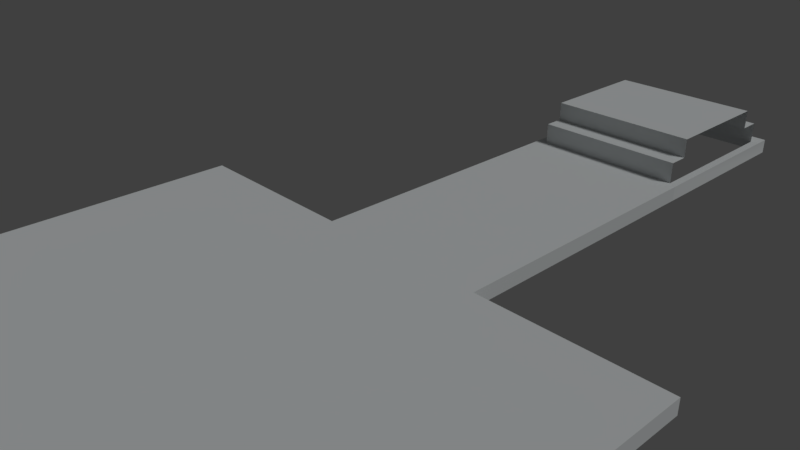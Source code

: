 # Source: Solya.blend  (saved by Blender 2.78.0; exported with 4.5.12 LTS)
import bpy
from mathutils import Matrix  # noqa: F401  (used for matrix-valued properties, if any)

bpy.ops.wm.read_factory_settings(use_empty=True)
scene = bpy.context.scene
scene.name = 'Scene'

# ---- collections
col_collection_1 = bpy.data.collections.new('Collection 1'); scene.collection.children.link(col_collection_1)

# ---- materials (node trees are filled in below, after node groups)
mat_02___default = bpy.data.materials.new('02 - Default')
mat_02___default.alpha_threshold = 0.0
mat_02___default.use_transparent_shadow = False
mat_02___default.diffuse_color = (0.7294, 0.7608, 0.7686, 1.0)
mat_02___default.specular_color = (0.9, 0.9, 0.9)
mat_02___default.roughness = 0.5
mat_02___default.specular_intensity = 0.0

# ---- material node trees

# ---- world
world_world = bpy.data.worlds.new('World'); scene.world = world_world
world_world.color = (0.05088, 0.05088, 0.05088)
world_world.use_sun_shadow = False
world_world.sun_shadow_jitter_overblur = 0.0
world_world.cycles.sampling_method = 'MANUAL'

# ---- cameras
cam_camera = bpy.data.cameras.new('Camera')
cam_camera.clip_end = 100.0
cam_camera.lens = 35.0
cam_camera.sensor_width = 32.0
cam_camera.sensor_height = 18.0
cam_camera.ortho_scale = 7.314
cam_camera.dof.focus_distance = 0.0
cam_camera.dof.aperture_fstop = 128.0

# ---- lights
light_lamp = bpy.data.lights.new('Lamp', 'SUN')
light_lamp.transmission_factor = 0.0
light_lamp.cutoff_distance = 30.0
light_lamp.angle = 0.1993
light_lamp.energy = 1.0
light_lamp.shadow_buffer_clip_start = 1.001
light_lamp.shadow_soft_size = 0.1
light_lamp.shadow_cascade_max_distance = 1000.0

# ---- meshes
me_untitled = bpy.data.meshes.new('Untitled')
me_untitled.from_pydata([(-47.95, -144.8, -197.3), (48.14, -144.8, -197.3), (-47.95, -144.8, -300.9), (48.14, -144.8, -300.9), (-47.95, -131.5, -197.3), (48.14, -131.5, -197.3), (48.14, -131.5, -210.2), (48.14, -131.5, -287.3), (48.14, -131.5, -300.9), (-47.95, -131.5, -300.9), (-47.95, -131.5, -287.3), (-47.95, -131.5, -210.2), (-47.95, -119.3, -210.2), (48.14, -119.3, -210.2), (48.14, -119.3, -287.3), (-47.95, -119.3, -287.3), (-54.14, -154.0, -194.2), (-54.14, -144.8, -194.2), (-54.14, -144.8, -197.3), (-54.14, -144.8, -300.9), (-54.14, -144.8, -311.3), (-54.14, -154.0, -311.3), (53.26, -154.0, -311.3), (53.26, -144.8, -311.3), (53.26, -144.8, -300.9), (53.26, -144.8, -197.3), (53.26, -154.0, -194.2), (53.26, -144.8, -194.2), (-166.5, -154.0, 123.4), (165.6, -154.0, 123.4), (-166.5, -154.0, -11.43), (165.6, -154.0, -11.43), (-166.5, -144.8, 123.4), (165.6, -144.8, 123.4), (-166.5, -144.8, -11.43), (165.6, -144.8, -11.43), (-166.5, -154.0, 154.8), (-166.5, -154.0, 179.8), (-163.3, -154.0, 204.4), (-156.6, -154.0, 228.1), (-145.7, -154.0, 250.4), (-130.8, -154.0, 270.9), (-112.2, -154.0, 289.1), (-90.14, -154.0, 304.5), (-65.48, -154.0, 316.4), (-39.41, -154.0, 324.2), (-12.51, -154.0, 328.1), (14.67, -154.0, 328.0), (41.54, -154.0, 324.0), (67.53, -154.0, 315.9), (92.08, -154.0, 303.8), (114.0, -154.0, 288.3), (132.5, -154.0, 269.9), (147.1, -154.0, 249.3), (157.9, -154.0, 226.9), (164.4, -154.0, 203.2), (165.6, -154.0, 178.6), (165.6, -154.0, 153.6), (165.6, -144.8, 178.6), (165.6, -144.8, 153.6), (-166.5, -144.8, 154.8), (-166.5, -144.8, 179.8), (-163.3, -144.8, 204.4), (-156.6, -144.8, 228.1), (-145.7, -144.8, 250.4), (-130.8, -144.8, 270.9), (-112.2, -144.8, 289.1), (-90.14, -144.8, 304.5), (-65.48, -144.8, 316.4), (-39.41, -144.8, 324.2), (-12.51, -144.8, 328.1), (14.67, -144.8, 328.0), (41.54, -144.8, 324.0), (67.53, -144.8, 315.9), (92.08, -144.8, 303.8), (114.0, -144.8, 288.3), (132.5, -144.8, 269.9), (147.1, -144.8, 249.3), (157.9, -144.8, 226.9), (164.4, -144.8, 203.2), (53.46, -144.8, -11.43), (53.46, -154.0, -11.43), (-54.19, -144.8, -11.36), (-54.19, -154.0, -11.36)], [], [(27, 25, 1), (27, 1, 0), (27, 0, 18), (27, 18, 17), (4, 5, 6), (6, 11, 4), (12, 13, 14), (14, 15, 12), (10, 7, 8), (8, 9, 10), (24, 23, 20), (20, 19, 2), (20, 2, 3), (24, 20, 3), (25, 27, 26), (25, 26, 22), (22, 23, 24), (25, 22, 24), (23, 22, 21), (21, 20, 23), (19, 20, 21), (19, 21, 16), (16, 17, 18), (19, 16, 18), (0, 1, 5), (5, 4, 0), (3, 2, 9), (9, 8, 3), (11, 6, 13), (13, 12, 11), (7, 10, 15), (15, 14, 7), (81, 26, 27), (27, 80, 81), (16, 83, 82), (82, 17, 16), (29, 31, 35), (35, 33, 29), (82, 83, 30), (30, 34, 82), (30, 28, 32), (32, 34, 30), (56, 57, 59), (59, 58, 56), (36, 37, 61), (61, 60, 36), (37, 38, 62), (62, 61, 37), (38, 39, 63), (63, 62, 38), (39, 40, 64), (64, 63, 39), (40, 41, 65), (65, 64, 40), (41, 42, 66), (66, 65, 41), (42, 43, 67), (67, 66, 42), (43, 44, 68), (68, 67, 43), (44, 45, 69), (69, 68, 44), (45, 46, 70), (70, 69, 45), (46, 47, 71), (71, 70, 46), (47, 48, 72), (72, 71, 47), (48, 49, 73), (73, 72, 48), (49, 50, 74), (74, 73, 49), (50, 51, 75), (75, 74, 50), (51, 52, 76), (76, 75, 51), (52, 53, 77), (77, 76, 52), (53, 54, 78), (78, 77, 53), (54, 55, 79), (79, 78, 54), (55, 56, 58), (58, 79, 55), (60, 32, 28), (28, 36, 60), (59, 57, 29), (29, 33, 59), (0, 2, 19), (19, 18, 0), (3, 1, 25), (25, 24, 3), (35, 31, 81), (81, 80, 35), (82, 34, 32), (82, 32, 60), (60, 61, 62), (62, 63, 64), (60, 62, 64), (64, 65, 66), (66, 67, 68), (64, 66, 68), (60, 64, 68), (68, 69, 70), (70, 71, 72), (68, 70, 72), (72, 73, 74), (74, 75, 76), (72, 74, 76), (68, 72, 76), (60, 68, 76), (76, 77, 78), (78, 79, 58), (76, 78, 58), (76, 58, 59), (60, 76, 59), (59, 33, 35), (59, 35, 80), (60, 59, 80), (82, 60, 80), (17, 82, 80), (17, 80, 27)])
me_untitled.polygons.foreach_set('use_smooth', [True] * 122)
_k = set([(0, 1), (0, 5), (1, 25), (2, 3), (2, 19), (3, 9), (4, 5), (4, 6), (6, 11), (7, 10), (7, 15), (8, 9), (8, 10), (11, 13), (12, 13), (12, 14), (14, 15), (17, 18), (17, 82), (18, 19), (19, 20), (20, 21), (20, 23), (21, 23), (22, 23), (22, 25), (23, 24), (24, 25), (25, 27), (26, 27), (27, 80), (28, 32), (29, 33), (29, 59), (30, 34), (30, 82), (31, 35), (32, 34), (32, 60), (33, 59), (34, 82), (35, 59), (35, 80), (35, 81), (36, 60), (37, 61), (38, 62), (39, 63), (40, 64), (41, 65), (42, 66), (43, 67), (44, 68), (45, 69), (46, 70), (47, 71), (48, 72), (49, 73), (50, 74), (51, 75), (52, 76), (53, 77), (54, 78), (55, 79), (56, 58), (57, 59), (58, 59), (58, 79), (60, 61), (61, 62), (62, 63), (63, 64), (64, 65), (65, 66), (66, 67), (67, 68), (68, 69), (69, 70), (70, 71), (71, 72), (72, 73), (73, 74), (74, 75), (75, 76), (76, 77), (77, 78), (78, 79), (80, 81), (82, 83)])
me_untitled.attributes.new('sharp_edge', 'BOOLEAN', 'EDGE').data.foreach_set('value', [ (min(e.vertices), max(e.vertices)) in _k for e in me_untitled.edges])
_uv = me_untitled.uv_layers.new(name='UVChannel_1')
_uv.uv.foreach_set('vector', [0.2696, 0.1832, 0.2696, 0.1783, 0.2819, 0.1783, 0.2696, 0.1832, 0.2819, 0.1783, 0.5125, 0.1783, 0.2696, 0.1832, 0.5125, 0.1783, 0.5231, 0.1783, 0.2696, 0.1832, 0.5231, 0.1783, 0.5231, 0.1832, 0.9356, 0.4508, 0.9356, 0.3005, 0.9666, 0.3005, 0.9666, 0.3005, 0.9666, 0.4508, 0.9356, 0.4508, 0.7927, 0.1503, 0.7927, 0.0, 0.9777, 1.014e-07, 0.9777, 1.014e-07, 0.9777, 0.1503, 0.7927, 0.1503, 0.9038, 0.3005, 0.9038, 0.1503, 0.9363, 0.1503, 0.9363, 0.1503, 0.9363, 0.3005, 0.9038, 0.3005, 0.2696, 0.01641, 0.2696, 4.772e-08, 0.5231, 0.0, 0.5231, 0.0, 0.5231, 0.01641, 0.5125, 0.01641, 0.5231, 0.0, 0.5125, 0.01641, 0.2819, 0.01641, 0.2696, 0.01641, 0.5231, 0.0, 0.2819, 0.01641, 0.8593, 0.4385, 0.8594, 0.4336, 0.8816, 0.4336, 0.8593, 0.4385, 0.8816, 0.4336, 0.8816, 0.6153, 0.8816, 0.6153, 0.8593, 0.6153, 0.8593, 0.599, 0.8593, 0.4385, 0.8816, 0.6153, 0.8593, 0.599, 0.9777, 0.0, 1.0, 5.965e-09, 1.0, 0.1652, 1.0, 0.1652, 0.9778, 0.1652, 0.9777, 0.0, 0.8371, 0.1666, 0.8371, 0.1503, 0.8593, 0.1503, 0.8371, 0.1666, 0.8593, 0.1503, 0.8593, 0.3328, 0.8593, 0.3328, 0.8371, 0.3328, 0.8371, 0.3279, 0.8371, 0.1666, 0.8593, 0.3328, 0.8371, 0.3279, 0.9356, 0.4508, 0.9356, 0.6011, 0.9038, 0.6011, 0.9038, 0.6011, 0.9038, 0.4508, 0.9356, 0.4508, 0.9038, 0.4508, 0.9038, 0.3005, 0.9356, 0.3005, 0.9356, 0.3005, 0.9356, 0.4508, 0.9038, 0.4508, 0.9657, 0.1503, 0.9657, 0.3005, 0.9363, 0.3005, 0.9363, 0.3005, 0.9363, 0.1503, 0.9657, 0.1503, 0.9356, 0.6011, 0.9356, 0.4508, 0.965, 0.4508, 0.965, 0.4508, 0.965, 0.6011, 0.9356, 0.6011, 0.8816, 0.1503, 0.8816, 0.4336, 0.8594, 0.4336, 0.8594, 0.4336, 0.8594, 0.1503, 0.8816, 0.1503, 0.8593, 0.3328, 0.8593, 0.6176, 0.8371, 0.6176, 0.8371, 0.6176, 0.8371, 0.3328, 0.8593, 0.3328, 0.8149, 0.3593, 0.8149, 0.1503, 0.8371, 0.1503, 0.8371, 0.1503, 0.8371, 0.3593, 0.8149, 0.3593, 0.965, 0.4508, 0.9872, 0.4508, 0.9872, 0.6263, 0.9872, 0.6263, 0.965, 0.6263, 0.965, 0.4508, 0.8149, 0.1503, 0.8149, 0.3603, 0.7927, 0.3603, 0.7927, 0.3603, 0.7927, 0.1503, 0.8149, 0.1503, 0.8149, 0.4449, 0.8149, 0.4061, 0.8371, 0.4061, 0.8371, 0.4061, 0.8371, 0.4449, 0.8149, 0.4449, 0.8149, 0.4092, 0.8149, 0.4481, 0.7927, 0.4481, 0.7927, 0.4481, 0.7927, 0.4092, 0.8149, 0.4092, 0.8149, 0.4481, 0.8149, 0.4866, 0.7927, 0.4866, 0.7927, 0.4866, 0.7927, 0.4481, 0.8149, 0.4481, 0.8149, 0.4866, 0.8149, 0.5245, 0.7927, 0.5245, 0.7927, 0.5245, 0.7927, 0.4866, 0.8149, 0.4866, 0.8149, 0.5245, 0.8149, 0.5607, 0.7927, 0.5607, 0.7927, 0.5607, 0.7927, 0.5245, 0.8149, 0.5245, 0.8149, 0.5607, 0.8149, 0.5947, 0.7927, 0.5947, 0.7927, 0.5947, 0.7927, 0.5607, 0.8149, 0.5607, 0.8149, 0.5947, 0.8149, 0.6255, 0.7927, 0.6255, 0.7927, 0.6255, 0.7927, 0.5947, 0.8149, 0.5947, 0.8816, 0.5041, 0.8816, 0.4696, 0.9038, 0.4696, 0.9038, 0.4696, 0.9038, 0.5041, 0.8816, 0.5041, 0.8816, 0.4696, 0.8816, 0.4311, 0.9038, 0.4311, 0.9038, 0.4311, 0.9038, 0.4696, 0.8816, 0.4696, 0.8816, 0.4311, 0.8816, 0.3904, 0.9038, 0.3904, 0.9038, 0.3904, 0.9038, 0.4311, 0.8816, 0.4311, 0.8816, 0.3904, 0.8816, 0.3483, 0.9038, 0.3483, 0.9038, 0.3483, 0.9038, 0.3904, 0.8816, 0.3904, 0.8816, 0.3483, 0.8816, 0.3058, 0.9038, 0.3058, 0.9038, 0.3058, 0.9038, 0.3483, 0.8816, 0.3483, 0.8816, 0.3058, 0.8816, 0.2638, 0.9038, 0.2638, 0.9038, 0.2638, 0.9038, 0.3058, 0.8816, 0.3058, 0.8816, 0.2638, 0.8816, 0.2231, 0.9038, 0.2231, 0.9038, 0.2231, 0.9038, 0.2638, 0.8816, 0.2638, 0.8816, 0.2231, 0.8816, 0.1847, 0.9038, 0.1847, 0.9038, 0.1847, 0.9038, 0.2231, 0.8816, 0.2231, 0.8816, 0.1847, 0.8816, 0.1503, 0.9038, 0.1503, 0.9038, 0.1503, 0.9038, 0.1847, 0.8816, 0.1847, 0.8149, 0.6254, 0.8149, 0.5933, 0.8371, 0.5933, 0.8371, 0.5933, 0.8371, 0.6254, 0.8149, 0.6254, 0.8149, 0.5933, 0.8149, 0.5584, 0.8371, 0.5584, 0.8371, 0.5584, 0.8371, 0.5933, 0.8149, 0.5933, 0.8149, 0.5584, 0.8149, 0.5215, 0.8371, 0.5215, 0.8371, 0.5215, 0.8371, 0.5584, 0.8149, 0.5584, 0.8149, 0.5215, 0.8149, 0.4833, 0.8371, 0.4833, 0.8371, 0.4833, 0.8371, 0.5215, 0.8149, 0.5215, 0.8149, 0.4833, 0.8149, 0.4449, 0.8371, 0.4449, 0.8371, 0.4449, 0.8371, 0.4833, 0.8149, 0.4833, 0.7927, 0.4092, 0.7927, 0.3603, 0.8149, 0.3603, 0.8149, 0.3603, 0.8149, 0.4092, 0.7927, 0.4092, 0.8371, 0.4061, 0.8149, 0.4061, 0.8149, 0.3593, 0.8149, 0.3593, 0.8371, 0.3593, 0.8371, 0.4061, 0.5125, 0.1783, 0.5125, 0.01641, 0.5231, 0.01641, 0.5231, 0.01641, 0.5231, 0.1783, 0.5125, 0.1783, 0.2819, 0.01641, 0.2819, 0.1783, 0.2696, 0.1783, 0.2696, 0.1783, 0.2696, 0.01641, 0.2819, 0.01641, 0.9888, 0.4508, 0.9666, 0.4508, 0.9666, 0.2755, 0.9666, 0.2755, 0.9888, 0.2755, 0.9888, 0.4508, 0.5232, 0.4691, 0.7927, 0.469, 0.7927, 0.6798, 0.5232, 0.4691, 0.7927, 0.6798, 0.7927, 0.7289, 0.7927, 0.7289, 0.7927, 0.768, 0.7894, 0.8064, 0.7894, 0.8064, 0.7732, 0.8435, 0.747, 0.8784, 0.7927, 0.7289, 0.7894, 0.8064, 0.747, 0.8784, 0.747, 0.8784, 0.7114, 0.9105, 0.6668, 0.9389, 0.6668, 0.9389, 0.6137, 0.963, 0.5546, 0.9816, 0.747, 0.8784, 0.6668, 0.9389, 0.5546, 0.9816, 0.7927, 0.7289, 0.747, 0.8784, 0.5546, 0.9816, 0.5546, 0.9816, 0.492, 0.9939, 0.4274, 1.0, 0.4274, 1.0, 0.3622, 0.9998, 0.2977, 0.9935, 0.5546, 0.9816, 0.4274, 1.0, 0.2977, 0.9935, 0.2977, 0.9935, 0.2353, 0.9808, 0.1764, 0.962, 0.1764, 0.962, 0.1237, 0.9376, 0.07946, 0.909, 0.2977, 0.9935, 0.1764, 0.962, 0.07946, 0.909, 0.5546, 0.9816, 0.2977, 0.9935, 0.07946, 0.909, 0.7927, 0.7289, 0.5546, 0.9816, 0.07946, 0.909, 0.07946, 0.909, 0.04422, 0.8768, 0.01852, 0.8417, 0.01852, 0.8417, 0.002894, 0.8046, 0.0, 0.7661, 0.07946, 0.909, 0.01852, 0.8417, 0.0, 0.7661, 0.07946, 0.909, 0.0, 0.7661, 0.0, 0.727, 0.7927, 0.7289, 0.07946, 0.909, 0.0, 0.727, 0.8371, 0.4061, 0.8371, 0.3593, 0.8371, 0.1503, 0.0, 0.727, 0.0, 0.469, 0.2691, 0.469, 0.7927, 0.7289, 0.0, 0.727, 0.2691, 0.469, 0.5232, 0.4691, 0.7927, 0.7289, 0.2691, 0.469, 0.5231, 0.1832, 0.5232, 0.4691, 0.2691, 0.469, 0.5231, 0.1832, 0.2691, 0.469, 0.2696, 0.1832])
me_untitled.materials.append(mat_02___default)
me_untitled.use_remesh_preserve_volume = False
me_untitled.use_remesh_preserve_attributes = False
me_untitled.use_mirror_vertex_groups = False
me_untitled.update()
me_untitled.normals_split_custom_set([tuple(v) for v in zip(*[iter([-0.005138, 1.0, 0.001127, -0.005393, 1.0, 0.001322, -4.655e-06, 1.0, -1.436e-05, -0.005138, 1.0, 0.001127, -4.655e-06, 1.0, -1.436e-05, 1.061e-07, 1.0, -0.0001097, -0.005138, 1.0, 0.001127, 1.061e-07, 1.0, -0.0001097, -6.435e-05, 1.0, -4.187e-05, -0.005138, 1.0, 0.001127, -6.435e-05, 1.0, -4.187e-05, -0.0001089, 1.0, 2.547e-05, 0.0, 1.0, 0.0, 0.0, 1.0, 0.0, 0.0, 1.0, 0.0, 0.0, 1.0, 0.0, 0.0, 1.0, 0.0, 0.0, 1.0, 0.0, 0.0, 1.0, 0.0, 0.0, 1.0, 0.0, 0.0, 1.0, 0.0, 0.0, 1.0, 0.0, 0.0, 1.0, 0.0, 0.0, 1.0, 0.0, 0.0, 1.0, 0.0, 0.0, 1.0, 0.0, 0.0, 1.0, 0.0, 0.0, 1.0, -1.501e-06, 0.0, 1.0, -1.501e-06, 0.0, 1.0, -1.501e-06, -0.005341, 1.0, 1.439e-05, -0.005391, 1.0, 0.0, -3.402e-05, 1.0, 0.000165, -3.402e-05, 1.0, 0.000165, -2.465e-06, 1.0, 0.0, -8.141e-07, 1.0, 0.0, -3.402e-05, 1.0, 0.000165, -8.141e-07, 1.0, 0.0, -0.002684, 1.0, 0.0005115, -0.005341, 1.0, 1.439e-05, -3.402e-05, 1.0, 0.000165, -0.002684, 1.0, 0.0005115, 0.9731, 1.462e-05, -0.2303, 0.9731, 3.03e-06, -0.2303, 0.9731, 6.925e-07, -0.2303, 0.9731, 1.462e-05, -0.2303, 0.9731, 6.925e-07, -0.2303, 0.9957, 0.08751, -0.03151, 0.9957, 0.08751, -0.03152, 0.9999, 0.0, 0.01069, 0.9998, -3.723e-07, 0.02095, 0.9731, -5.72e-06, -0.2303, 0.9957, 0.08751, -0.03152, 0.9998, -3.723e-07, 0.02095, 0.0, 0.0, -1.0, 0.0, 0.0, -1.0, 0.0, 0.0, -1.0, 6.333e-08, 0.0, -1.0, 6.333e-08, 0.0, -1.0, 6.333e-08, 0.0, -1.0, -1.0, -4.385e-09, 0.0, -1.0, 0.0, 0.0, -1.0, 0.0, 0.0, -1.0, -4.385e-09, 0.0, -1.0, 0.0, 0.0, -1.0, -4.009e-08, -0.000124, -1.0, -4.009e-08, -0.000124, -1.0, 0.0, -0.000124, -1.0, -9.619e-08, 0.0, -1.0, -4.385e-09, 0.0, -1.0, -4.009e-08, -0.000124, -1.0, -9.619e-08, 0.0, 0.0, 0.0, 1.0, 0.0, 0.0, 1.0, 0.0, 0.0, 1.0, 0.0, 0.0, 1.0, 0.0, 0.0, 1.0, 0.0, 0.0, 1.0, 0.0, -2.302e-06, -1.0, 0.0, -2.302e-06, -1.0, 0.0, -2.302e-06, -1.0, 0.0, -2.302e-06, -1.0, 0.0, -2.302e-06, -1.0, 0.0, -2.302e-06, -1.0, 0.0, 0.0, 1.0, 0.0, 0.0, 1.0, 0.0, 0.0, 1.0, 0.0, 0.0, 1.0, 0.0, 0.0, 1.0, 0.0, 0.0, 1.0, 0.0, 0.0, -1.0, 0.0, 0.0, -1.0, 0.0, 0.0, -1.0, 0.0, 0.0, -1.0, 0.0, 0.0, -1.0, 0.0, 0.0, -1.0, 1.0, 6.049e-08, 1.619e-05, 1.0, -5.029e-11, 6.409e-05, 1.0, -4.76e-08, 1.615e-05, 1.0, -4.76e-08, 1.615e-05, 1.0, 1.568e-08, -3.174e-05, 1.0, 6.049e-08, 1.619e-05, -1.0, -4.009e-08, -0.000124, -1.0, -4.22e-07, 8.746e-05, -1.0, -3.949e-07, 8.746e-05, -1.0, -3.949e-07, 8.746e-05, -1.0, 0.0, -0.000124, -1.0, -4.009e-08, -0.000124, 1.0, 2.208e-08, 0.0, 1.0, 5.062e-07, 0.0, 1.0, 4.841e-07, 0.0, 1.0, 4.841e-07, 0.0, 1.0, 0.0, 0.0, 1.0, 2.208e-08, 0.0, 0.0001296, 1.387e-08, -1.0, 0.0001296, -9.18e-10, -1.0, 0.0001296, 1.143e-08, -1.0, 0.0001296, -6.124e-08, -1.0, 0.0001296, -2.295e-07, -1.0, 0.0001296, -3.549e-08, -1.0, -1.0, 4.867e-07, 0.0, -1.0, 0.0, 0.0, -1.0, 2.22e-08, 0.0, -1.0, 2.22e-08, 0.0, -1.0, 5.089e-07, 0.0, -1.0, 4.867e-07, 0.0, 0.9958, 1.651e-07, -0.09148, 0.9958, 5.015e-06, -0.09148, 0.9958, -3.935e-06, -0.09148, 0.9958, -3.935e-06, -0.09148, 0.9958, 3.999e-09, -0.09148, 0.9958, 1.651e-07, -0.09148, -0.9965, 3.992e-06, -0.08355, -0.9965, -3.652e-09, -0.08355, -0.9965, 0.0, -0.08355, -0.9965, 0.0, -0.08355, -0.9965, -4.01e-06, -0.08355, -0.9965, 3.992e-06, -0.08355, -0.9881, 9.677e-07, 0.1539, -0.9881, 1.612e-06, 0.1539, -0.9881, -5.951e-06, 0.1539, -0.9881, -5.951e-06, 0.1539, -0.9881, 1.203e-09, 0.1539, -0.9881, 9.677e-07, 0.1539, -0.9691, 6.256e-06, 0.2466, -0.9691, -5.303e-08, 0.2466, -0.9691, 1.419e-06, 0.2466, -0.9691, 1.419e-06, 0.2466, -0.9691, 1.211e-06, 0.2466, -0.9691, 6.256e-06, 0.2466, -0.9159, 2.003e-06, 0.4014, -0.9159, 7.938e-08, 0.4014, -0.9159, 5.079e-08, 0.4014, -0.9159, 5.079e-08, 0.4014, -0.9159, -1.965e-06, 0.4014, -0.9159, 2.003e-06, 0.4014, -0.8382, 2.417e-06, 0.5454, -0.8382, -1.247e-10, 0.5454, -0.8382, 0.0, 0.5454, -0.8382, 0.0, 0.5454, -0.8382, -2.429e-06, 0.5454, -0.8382, 2.417e-06, 0.5454, -0.7371, 2.563e-06, 0.6758, -0.7371, -2.369e-09, 0.6758, -0.7371, 0.0, 0.6758, -0.7371, 0.0, 0.6758, -0.7371, -2.639e-06, 0.6758, -0.7371, 2.563e-06, 0.6758, -0.614, 2.482e-06, 0.7893, -0.614, -3.314e-08, 0.7893, -0.614, -2.934e-08, 0.7893, -0.614, -2.934e-08, 0.7893, -0.614, -2.492e-06, 0.7893, -0.614, 2.482e-06, 0.7893, -0.473, 2.088e-06, 0.8811, -0.473, -5.419e-08, 0.8811, -0.473, -4.89e-08, 0.8811, -0.473, -4.89e-08, 0.8811, -0.473, -2.12e-06, 0.8811, -0.473, 2.088e-06, 0.8811, -0.3194, 1.502e-06, 0.9476, -0.3194, -1.374e-09, 0.9476, -0.3194, 0.0, 0.9476, -0.3194, 0.0, 0.9476, -0.3194, -1.509e-06, 0.9476, -0.3194, 1.502e-06, 0.9476, -0.1592, 7.858e-07, 0.9873, -0.1592, 3.44e-08, 0.9873, -0.1592, 1.819e-08, 0.9873, -0.1592, 1.819e-08, 0.9873, -0.1592, -7.7e-07, 0.9873, -0.1592, 7.858e-07, 0.9873, 0.003916, -7.234e-10, 1.0, 0.003579, -7.703e-10, 1.0, 0.003579, -7.579e-10, 1.0, 0.003579, -7.579e-10, 1.0, 0.00358, -7.111e-10, 1.0, 0.003916, -7.234e-10, 1.0, 0.167, 2.858e-08, 0.986, 0.167, 8.226e-07, 0.986, 0.167, -8.078e-07, 0.986, 0.167, -8.078e-07, 0.986, 0.167, 1.954e-08, 0.986, 0.167, 2.858e-08, 0.986, 0.3269, 0.0, 0.945, 0.3269, 1.541e-06, 0.945, 0.3269, -1.534e-06, 0.945, 0.3269, -1.534e-06, 0.945, 0.3269, 1.404e-09, 0.945, 0.3269, 0.0, 0.945, 0.48, -7.42e-08, 0.8773, 0.48, 2.101e-06, 0.8773, 0.48, -2.15e-06, 0.8773, 0.48, -2.15e-06, 0.8773, 0.48, -8.508e-08, 0.8773, 0.48, -7.42e-08, 0.8773, 0.6203, 0.0, 0.7844, 0.6203, 2.498e-06, 0.7844, 0.6203, -2.486e-06, 0.7844, 0.6203, -2.486e-06, 0.7844, 0.6203, 2.275e-09, 0.7844, 0.6203, 0.0, 0.7844, 0.7424, 0.0, 0.6699, 0.7424, 2.599e-06, 0.6699, 0.7424, -1.817e-05, 0.6699, 0.7424, -1.817e-05, 0.6699, 0.7424, 2.367e-09, 0.6699, 0.7424, 0.0, 0.6699, 0.8425, 4.651e-07, 0.5387, 0.8425, 4.564e-06, 0.5387, 0.8425, -7.255e-07, 0.5387, 0.8425, -7.255e-07, 0.5387, 0.8425, -6e-10, 0.5387, 0.8425, 4.651e-07, 0.5387, 0.9191, 1.049e-08, 0.394, 0.9191, 1.656e-06, 0.394, 0.9191, -2.196e-06, 0.394, 0.9191, -2.196e-06, 0.394, 0.9191, 3.806e-08, 0.394, 0.9191, 1.049e-08, 0.394, 0.9711, -3.178e-07, 0.2389, 0.9711, -4.716e-06, 0.2389, 0.9711, -2.891e-06, 0.2389, 0.9711, -2.891e-06, 0.2389, 0.9711, 2.326e-07, 0.2389, 0.9711, -3.178e-07, 0.2389, 0.9971, -2e-06, 0.07588, 0.9971, -1.18e-09, 0.07589, 0.9971, -9.794e-07, 0.07588, 0.9971, -9.794e-07, 0.07588, 0.9971, -1.688e-06, 0.07588, 0.9971, -2e-06, 0.07588, -0.8328, -2.644e-05, 0.5536, -0.8328, 2.882e-07, 0.5536, -0.8328, 0.0, 0.5536, -0.8328, 0.0, 0.5536, -0.8328, 2.657e-05, 0.5536, -0.8328, -2.644e-05, 0.5536, 0.8768, 1.993e-05, 0.4809, 0.8768, 2.672e-05, 0.4809, 0.8768, 2.423e-05, 0.4809, 0.8768, 4.93e-05, 0.4809, 0.8768, 2.43e-07, 0.4809, 0.8768, -2.187e-05, 0.4809, 1.061e-07, 1.0, -0.0001097, -2.465e-06, 1.0, 0.0, -2.371e-06, 1.0, -2.171e-08, -2.371e-06, 1.0, -2.171e-08, -6.435e-05, 1.0, -4.187e-05, 1.061e-07, 1.0, -0.0001097, -0.002684, 1.0, 0.0005115, -0.005502, 1.0, -2.303e-07, -0.005501, 1.0, -2.52e-07, -0.005501, 1.0, -2.52e-07, -0.005341, 1.0, 1.439e-05, -0.002684, 1.0, 0.0005115, 7.207e-07, -2.061e-07, -1.0, 7.207e-07, -2.061e-07, -1.0, 7.207e-07, -2.061e-07, -1.0, 6.933e-07, 0.0, -1.0, 6.933e-07, 0.0, -1.0, 6.933e-07, 0.0, -1.0, -3.489e-08, 1.0, -2.788e-07, -1.358e-07, 1.0, 0.0, -3.791e-07, 1.0, -4.321e-07, -3.489e-08, 1.0, -2.788e-07, -3.791e-07, 1.0, -4.321e-07, -1.678e-07, 1.0, -3.186e-07, -1.678e-07, 1.0, -3.186e-07, 0.0, 1.0, 0.0, -5.029e-07, 1.0, -9.038e-07, -5.029e-07, 1.0, -9.038e-07, 1.611e-05, 1.0, -9.012e-06, -1.311e-07, 1.0, -3.059e-07, -1.678e-07, 1.0, -3.186e-07, -5.029e-07, 1.0, -9.038e-07, -1.311e-07, 1.0, -3.059e-07, -1.311e-07, 1.0, -3.059e-07, 0.0, 1.0, -4.413e-06, -1.936e-06, 1.0, 1.825e-06, -1.936e-06, 1.0, 1.825e-06, -2.456e-06, 1.0, -4.145e-06, -1.037e-07, 1.0, -3.234e-07, -1.311e-07, 1.0, -3.059e-07, -1.936e-06, 1.0, 1.825e-06, -1.037e-07, 1.0, -3.234e-07, -1.678e-07, 1.0, -3.186e-07, -1.311e-07, 1.0, -3.059e-07, -1.037e-07, 1.0, -3.234e-07, -1.037e-07, 1.0, -3.234e-07, 2.174e-06, 1.0, -4.413e-06, -2.015e-07, 1.0, 2.164e-06, -2.015e-07, 1.0, 2.164e-06, 2.74e-08, 1.0, 4.506e-06, 3.988e-08, 1.0, -5.05e-07, -1.037e-07, 1.0, -3.234e-07, -2.015e-07, 1.0, 2.164e-06, 3.988e-08, 1.0, -5.05e-07, 3.988e-08, 1.0, -5.05e-07, -3.206e-06, 1.0, -1.272e-05, 1.547e-06, 1.0, 1.722e-06, 1.547e-06, 1.0, 1.722e-06, 0.0, 1.0, 0.0, 6.275e-08, 1.0, -2.079e-08, 3.988e-08, 1.0, -5.05e-07, 1.547e-06, 1.0, 1.722e-06, 6.275e-08, 1.0, -2.079e-08, -1.037e-07, 1.0, -3.234e-07, 3.988e-08, 1.0, -5.05e-07, 6.275e-08, 1.0, -2.079e-08, -1.678e-07, 1.0, -3.186e-07, -1.037e-07, 1.0, -3.234e-07, 6.275e-08, 1.0, -2.079e-08, 6.275e-08, 1.0, -2.079e-08, 5.801e-06, 1.0, 6.759e-06, -3.103e-06, 1.0, -1.785e-06, -3.103e-06, 1.0, -1.785e-06, 8.562e-06, 1.0, 1.392e-06, 4.835e-07, 1.0, -8.435e-08, 6.275e-08, 1.0, -2.079e-08, -3.103e-06, 1.0, -1.785e-06, 4.835e-07, 1.0, -8.435e-08, 6.275e-08, 1.0, -2.079e-08, 4.835e-07, 1.0, -8.435e-08, 6.612e-08, 1.0, -1.37e-07, -1.678e-07, 1.0, -3.186e-07, 6.275e-08, 1.0, -2.079e-08, 6.612e-08, 1.0, -1.37e-07, 1.0, 0.0, 0.0, 1.0, 0.0, 0.0, 1.0, 4.841e-07, 0.0, 6.612e-08, 1.0, -1.37e-07, 1.361e-07, 1.0, -2.111e-07, -1.475e-05, 1.0, 8.492e-06, -1.678e-07, 1.0, -3.186e-07, 6.612e-08, 1.0, -1.37e-07, -1.475e-05, 1.0, 8.492e-06, -3.489e-08, 1.0, -2.788e-07, -1.678e-07, 1.0, -3.186e-07, -1.475e-05, 1.0, 8.492e-06, -0.0001089, 1.0, 2.547e-05, -3.489e-08, 1.0, -2.788e-07, -1.475e-05, 1.0, 8.492e-06, -0.0001089, 1.0, 2.547e-05, -1.475e-05, 1.0, 8.492e-06, -0.005138, 1.0, 0.001127])] * 3)])

# ---- objects
ob_object020 = bpy.data.objects.new('Object020', me_untitled)
ob_lamp = bpy.data.objects.new('Lamp', light_lamp)
ob_camera = bpy.data.objects.new('Camera', cam_camera)

# ---- transforms, parenting, visibility, modifiers, constraints
ob_object020.location = (9.321e-09, 0.2132, 3.483)
ob_object020.rotation_euler = (1.571, -0.0, 0.0)
ob_object020.scale = (0.0254, 0.0254, 0.0254)
ob_object020.color = (0.8, 0.8, 0.8, 1.0)
ob_object020.lineart.crease_threshold = 0.0
ob_lamp.location = (4.076, 1.005, 5.904)
ob_lamp.rotation_euler = (0.6503, 0.05522, 1.866)
ob_lamp.lock_rotations_4d = False
ob_lamp.empty_display_type = 'ARROWS'
ob_lamp.color = (0.0, 0.0, 0.0, 0.0)
ob_lamp.lineart.crease_threshold = 0.0
ob_camera.location = (7.481, -6.508, 5.344)
ob_camera.rotation_euler = (1.109, 0.0, 0.8149)
ob_camera.lock_rotations_4d = False
ob_camera.empty_display_type = 'ARROWS'
ob_camera.color = (0.0, 0.0, 0.0, 0.0)
ob_camera.display_type = 'WIRE'
ob_camera.lineart.crease_threshold = 0.0

# ---- collection membership
col_collection_1.objects.link(ob_object020)
col_collection_1.objects.link(ob_lamp)
col_collection_1.objects.link(ob_camera)

# ---- scene / render settings (as saved in the file)
scene.camera = ob_camera
scene.frame_start = 1; scene.frame_end = 250; scene.frame_set(1)
scene.render.engine = 'BLENDER_EEVEE_NEXT'
scene.render.resolution_percentage = 50
scene.render.fps = 30
scene.render.dither_intensity = 0.0
scene.cycles.use_denoising = False
scene.cycles.samples = 128
scene.cycles.sampling_pattern = 'TABULATED_SOBOL'
scene.cycles.light_sampling_threshold = 0.0
scene.cycles.use_adaptive_sampling = False
scene.cycles.use_light_tree = False
scene.cycles.blur_glossy = 0.0
scene.cycles.sample_clamp_indirect = 0.0
scene.view_settings.view_transform = 'Standard'
bpy.context.view_layer.update()
